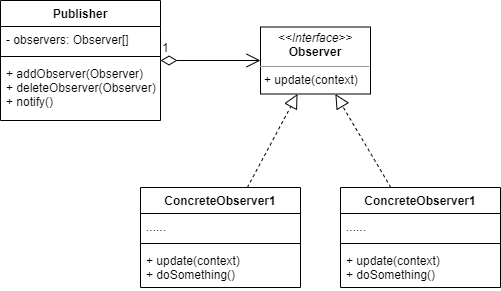

The diagram above was exported from draw.io. Its source (the exported page's mxGraphModel, read from the mxfile embedded in the PNG):
<mxGraphModel dx="1422" dy="794" grid="1" gridSize="10" guides="1" tooltips="1" connect="1" arrows="1" fold="1" page="1" pageScale="1" pageWidth="827" pageHeight="1169" math="0" shadow="0">
  <root>
    <mxCell id="0" />
    <mxCell id="1" parent="0" />
    <mxCell id="zc2eJcgL1NqjMXMrjHGN-1" value="Publisher" style="swimlane;fontStyle=1;align=center;verticalAlign=top;childLayout=stackLayout;horizontal=1;startSize=26;horizontalStack=0;resizeParent=1;resizeParentMax=0;resizeLast=0;collapsible=1;marginBottom=0;" vertex="1" parent="1">
      <mxGeometry x="180" y="103" width="160" height="120" as="geometry" />
    </mxCell>
    <mxCell id="zc2eJcgL1NqjMXMrjHGN-2" value="- observers: Observer[]" style="text;strokeColor=none;fillColor=none;align=left;verticalAlign=top;spacingLeft=4;spacingRight=4;overflow=hidden;rotatable=0;points=[[0,0.5],[1,0.5]];portConstraint=eastwest;" vertex="1" parent="zc2eJcgL1NqjMXMrjHGN-1">
      <mxGeometry y="26" width="160" height="26" as="geometry" />
    </mxCell>
    <mxCell id="zc2eJcgL1NqjMXMrjHGN-3" value="" style="line;strokeWidth=1;fillColor=none;align=left;verticalAlign=middle;spacingTop=-1;spacingLeft=3;spacingRight=3;rotatable=0;labelPosition=right;points=[];portConstraint=eastwest;" vertex="1" parent="zc2eJcgL1NqjMXMrjHGN-1">
      <mxGeometry y="52" width="160" height="8" as="geometry" />
    </mxCell>
    <mxCell id="zc2eJcgL1NqjMXMrjHGN-4" value="+ addObserver(Observer)&#10;+ deleteObserver(Observer)&#10;+ notify()" style="text;strokeColor=none;fillColor=none;align=left;verticalAlign=top;spacingLeft=4;spacingRight=4;overflow=hidden;rotatable=0;points=[[0,0.5],[1,0.5]];portConstraint=eastwest;" vertex="1" parent="zc2eJcgL1NqjMXMrjHGN-1">
      <mxGeometry y="60" width="160" height="60" as="geometry" />
    </mxCell>
    <mxCell id="zc2eJcgL1NqjMXMrjHGN-5" value="&lt;p style=&quot;margin: 0px ; margin-top: 4px ; text-align: center&quot;&gt;&lt;i&gt;&amp;lt;&amp;lt;Interface&amp;gt;&amp;gt;&lt;/i&gt;&lt;br&gt;&lt;b&gt;Observer&lt;/b&gt;&lt;/p&gt;&lt;hr size=&quot;1&quot;&gt;&lt;p style=&quot;margin: 0px ; margin-left: 4px&quot;&gt;+ update(context)&lt;/p&gt;" style="verticalAlign=top;align=left;overflow=fill;fontSize=12;fontFamily=Helvetica;html=1;" vertex="1" parent="1">
      <mxGeometry x="440" y="129.5" width="110" height="67" as="geometry" />
    </mxCell>
    <mxCell id="zc2eJcgL1NqjMXMrjHGN-6" value="ConcreteObserver1" style="swimlane;fontStyle=1;align=center;verticalAlign=top;childLayout=stackLayout;horizontal=1;startSize=26;horizontalStack=0;resizeParent=1;resizeParentMax=0;resizeLast=0;collapsible=1;marginBottom=0;" vertex="1" parent="1">
      <mxGeometry x="320" y="290" width="160" height="100" as="geometry" />
    </mxCell>
    <mxCell id="zc2eJcgL1NqjMXMrjHGN-7" value="......" style="text;strokeColor=none;fillColor=none;align=left;verticalAlign=top;spacingLeft=4;spacingRight=4;overflow=hidden;rotatable=0;points=[[0,0.5],[1,0.5]];portConstraint=eastwest;" vertex="1" parent="zc2eJcgL1NqjMXMrjHGN-6">
      <mxGeometry y="26" width="160" height="26" as="geometry" />
    </mxCell>
    <mxCell id="zc2eJcgL1NqjMXMrjHGN-8" value="" style="line;strokeWidth=1;fillColor=none;align=left;verticalAlign=middle;spacingTop=-1;spacingLeft=3;spacingRight=3;rotatable=0;labelPosition=right;points=[];portConstraint=eastwest;" vertex="1" parent="zc2eJcgL1NqjMXMrjHGN-6">
      <mxGeometry y="52" width="160" height="8" as="geometry" />
    </mxCell>
    <mxCell id="zc2eJcgL1NqjMXMrjHGN-9" value="+ update(context)&#10;+ doSomething()" style="text;strokeColor=none;fillColor=none;align=left;verticalAlign=top;spacingLeft=4;spacingRight=4;overflow=hidden;rotatable=0;points=[[0,0.5],[1,0.5]];portConstraint=eastwest;" vertex="1" parent="zc2eJcgL1NqjMXMrjHGN-6">
      <mxGeometry y="60" width="160" height="40" as="geometry" />
    </mxCell>
    <mxCell id="zc2eJcgL1NqjMXMrjHGN-10" value="ConcreteObserver1" style="swimlane;fontStyle=1;align=center;verticalAlign=top;childLayout=stackLayout;horizontal=1;startSize=26;horizontalStack=0;resizeParent=1;resizeParentMax=0;resizeLast=0;collapsible=1;marginBottom=0;" vertex="1" parent="1">
      <mxGeometry x="520" y="290" width="160" height="100" as="geometry" />
    </mxCell>
    <mxCell id="zc2eJcgL1NqjMXMrjHGN-11" value="......" style="text;strokeColor=none;fillColor=none;align=left;verticalAlign=top;spacingLeft=4;spacingRight=4;overflow=hidden;rotatable=0;points=[[0,0.5],[1,0.5]];portConstraint=eastwest;" vertex="1" parent="zc2eJcgL1NqjMXMrjHGN-10">
      <mxGeometry y="26" width="160" height="26" as="geometry" />
    </mxCell>
    <mxCell id="zc2eJcgL1NqjMXMrjHGN-12" value="" style="line;strokeWidth=1;fillColor=none;align=left;verticalAlign=middle;spacingTop=-1;spacingLeft=3;spacingRight=3;rotatable=0;labelPosition=right;points=[];portConstraint=eastwest;" vertex="1" parent="zc2eJcgL1NqjMXMrjHGN-10">
      <mxGeometry y="52" width="160" height="8" as="geometry" />
    </mxCell>
    <mxCell id="zc2eJcgL1NqjMXMrjHGN-13" value="+ update(context)&#10;+ doSomething()" style="text;strokeColor=none;fillColor=none;align=left;verticalAlign=top;spacingLeft=4;spacingRight=4;overflow=hidden;rotatable=0;points=[[0,0.5],[1,0.5]];portConstraint=eastwest;" vertex="1" parent="zc2eJcgL1NqjMXMrjHGN-10">
      <mxGeometry y="60" width="160" height="40" as="geometry" />
    </mxCell>
    <mxCell id="zc2eJcgL1NqjMXMrjHGN-14" value="" style="endArrow=block;dashed=1;endFill=0;endSize=12;html=1;rounded=0;" edge="1" parent="1" source="zc2eJcgL1NqjMXMrjHGN-6" target="zc2eJcgL1NqjMXMrjHGN-5">
      <mxGeometry width="160" relative="1" as="geometry">
        <mxPoint x="330" y="410" as="sourcePoint" />
        <mxPoint x="490" y="410" as="targetPoint" />
      </mxGeometry>
    </mxCell>
    <mxCell id="zc2eJcgL1NqjMXMrjHGN-15" value="" style="endArrow=block;dashed=1;endFill=0;endSize=12;html=1;rounded=0;" edge="1" parent="1" source="zc2eJcgL1NqjMXMrjHGN-10" target="zc2eJcgL1NqjMXMrjHGN-5">
      <mxGeometry width="160" relative="1" as="geometry">
        <mxPoint x="330" y="410" as="sourcePoint" />
        <mxPoint x="490" y="410" as="targetPoint" />
      </mxGeometry>
    </mxCell>
    <mxCell id="zc2eJcgL1NqjMXMrjHGN-16" value="1" style="endArrow=open;html=1;endSize=12;startArrow=diamondThin;startSize=14;startFill=0;edgeStyle=orthogonalEdgeStyle;align=left;verticalAlign=bottom;rounded=0;" edge="1" parent="1" source="zc2eJcgL1NqjMXMrjHGN-1" target="zc2eJcgL1NqjMXMrjHGN-5">
      <mxGeometry x="-1" y="3" relative="1" as="geometry">
        <mxPoint x="330" y="410" as="sourcePoint" />
        <mxPoint x="490" y="410" as="targetPoint" />
      </mxGeometry>
    </mxCell>
  </root>
</mxGraphModel>